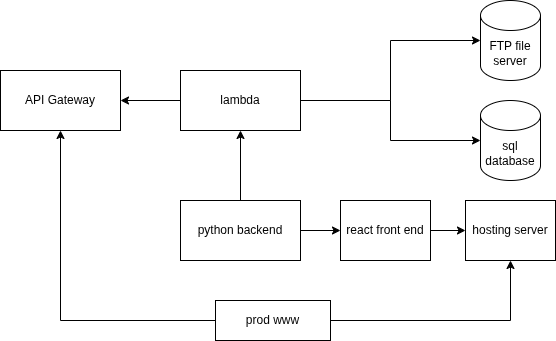

The diagram above was exported from draw.io. Its source (the exported page's mxGraphModel, read from the mxfile embedded in the PNG):
<mxGraphModel dx="960" dy="769" grid="1" gridSize="10" guides="1" tooltips="1" connect="1" arrows="1" fold="1" page="1" pageScale="1" pageWidth="850" pageHeight="1100" math="0" shadow="0">
  <root>
    <mxCell id="0" />
    <mxCell id="1" parent="0" />
    <mxCell id="8iaAM3Blkw0hkjizHmc_-1" value="FTP file&lt;br&gt;server" style="shape=cylinder3;whiteSpace=wrap;html=1;boundedLbl=1;backgroundOutline=1;size=15;" vertex="1" parent="1">
      <mxGeometry x="620" y="100" width="60" height="80" as="geometry" />
    </mxCell>
    <mxCell id="8iaAM3Blkw0hkjizHmc_-2" value="API Gateway" style="rounded=0;whiteSpace=wrap;html=1;" vertex="1" parent="1">
      <mxGeometry x="140" y="170" width="120" height="60" as="geometry" />
    </mxCell>
    <mxCell id="8iaAM3Blkw0hkjizHmc_-8" style="edgeStyle=orthogonalEdgeStyle;rounded=0;orthogonalLoop=1;jettySize=auto;html=1;entryX=1;entryY=0.5;entryDx=0;entryDy=0;" edge="1" parent="1" source="8iaAM3Blkw0hkjizHmc_-3" target="8iaAM3Blkw0hkjizHmc_-2">
      <mxGeometry relative="1" as="geometry" />
    </mxCell>
    <mxCell id="8iaAM3Blkw0hkjizHmc_-12" style="edgeStyle=orthogonalEdgeStyle;rounded=0;orthogonalLoop=1;jettySize=auto;html=1;" edge="1" parent="1" source="8iaAM3Blkw0hkjizHmc_-3" target="8iaAM3Blkw0hkjizHmc_-1">
      <mxGeometry relative="1" as="geometry">
        <Array as="points">
          <mxPoint x="530" y="200" />
          <mxPoint x="530" y="140" />
        </Array>
      </mxGeometry>
    </mxCell>
    <mxCell id="8iaAM3Blkw0hkjizHmc_-14" style="edgeStyle=orthogonalEdgeStyle;rounded=0;orthogonalLoop=1;jettySize=auto;html=1;" edge="1" parent="1" source="8iaAM3Blkw0hkjizHmc_-3" target="8iaAM3Blkw0hkjizHmc_-13">
      <mxGeometry relative="1" as="geometry">
        <Array as="points">
          <mxPoint x="530" y="200" />
          <mxPoint x="530" y="240" />
        </Array>
      </mxGeometry>
    </mxCell>
    <mxCell id="8iaAM3Blkw0hkjizHmc_-3" value="lambda" style="rounded=0;whiteSpace=wrap;html=1;" vertex="1" parent="1">
      <mxGeometry x="320" y="170" width="120" height="60" as="geometry" />
    </mxCell>
    <mxCell id="8iaAM3Blkw0hkjizHmc_-6" style="edgeStyle=orthogonalEdgeStyle;rounded=0;orthogonalLoop=1;jettySize=auto;html=1;" edge="1" parent="1" source="8iaAM3Blkw0hkjizHmc_-4" target="8iaAM3Blkw0hkjizHmc_-5">
      <mxGeometry relative="1" as="geometry" />
    </mxCell>
    <mxCell id="8iaAM3Blkw0hkjizHmc_-7" style="edgeStyle=orthogonalEdgeStyle;rounded=0;orthogonalLoop=1;jettySize=auto;html=1;" edge="1" parent="1" source="8iaAM3Blkw0hkjizHmc_-4" target="8iaAM3Blkw0hkjizHmc_-3">
      <mxGeometry relative="1" as="geometry" />
    </mxCell>
    <mxCell id="8iaAM3Blkw0hkjizHmc_-4" value="python backend" style="rounded=0;whiteSpace=wrap;html=1;" vertex="1" parent="1">
      <mxGeometry x="320" y="300" width="120" height="60" as="geometry" />
    </mxCell>
    <mxCell id="8iaAM3Blkw0hkjizHmc_-16" style="edgeStyle=orthogonalEdgeStyle;rounded=0;orthogonalLoop=1;jettySize=auto;html=1;entryX=0;entryY=0.5;entryDx=0;entryDy=0;" edge="1" parent="1" source="8iaAM3Blkw0hkjizHmc_-5" target="8iaAM3Blkw0hkjizHmc_-15">
      <mxGeometry relative="1" as="geometry" />
    </mxCell>
    <mxCell id="8iaAM3Blkw0hkjizHmc_-5" value="react front end" style="rounded=0;whiteSpace=wrap;html=1;" vertex="1" parent="1">
      <mxGeometry x="480" y="300" width="90" height="60" as="geometry" />
    </mxCell>
    <mxCell id="8iaAM3Blkw0hkjizHmc_-11" style="edgeStyle=orthogonalEdgeStyle;rounded=0;orthogonalLoop=1;jettySize=auto;html=1;entryX=0.5;entryY=1;entryDx=0;entryDy=0;" edge="1" parent="1" source="8iaAM3Blkw0hkjizHmc_-9" target="8iaAM3Blkw0hkjizHmc_-2">
      <mxGeometry relative="1" as="geometry" />
    </mxCell>
    <mxCell id="8iaAM3Blkw0hkjizHmc_-17" style="edgeStyle=orthogonalEdgeStyle;rounded=0;orthogonalLoop=1;jettySize=auto;html=1;entryX=0.5;entryY=1;entryDx=0;entryDy=0;" edge="1" parent="1" source="8iaAM3Blkw0hkjizHmc_-9" target="8iaAM3Blkw0hkjizHmc_-15">
      <mxGeometry relative="1" as="geometry" />
    </mxCell>
    <mxCell id="8iaAM3Blkw0hkjizHmc_-9" value="prod www" style="rounded=0;whiteSpace=wrap;html=1;" vertex="1" parent="1">
      <mxGeometry x="355" y="400" width="115" height="40" as="geometry" />
    </mxCell>
    <mxCell id="8iaAM3Blkw0hkjizHmc_-13" value="sql database" style="shape=cylinder3;whiteSpace=wrap;html=1;boundedLbl=1;backgroundOutline=1;size=15;" vertex="1" parent="1">
      <mxGeometry x="620" y="200" width="60" height="80" as="geometry" />
    </mxCell>
    <mxCell id="8iaAM3Blkw0hkjizHmc_-15" value="hosting server" style="rounded=0;whiteSpace=wrap;html=1;" vertex="1" parent="1">
      <mxGeometry x="605" y="300" width="90" height="60" as="geometry" />
    </mxCell>
  </root>
</mxGraphModel>